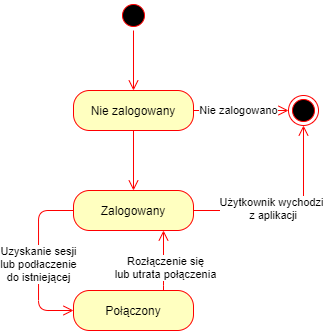

The diagram above was exported from draw.io. Its source (the exported page's mxGraphModel, read from the mxfile embedded in the PNG):
<mxGraphModel dx="981" dy="514" grid="1" gridSize="10" guides="1" tooltips="1" connect="1" arrows="1" fold="1" page="1" pageScale="1" pageWidth="827" pageHeight="1169" math="0" shadow="0">
  <root>
    <mxCell id="0" />
    <mxCell id="1" parent="0" />
    <mxCell id="4rjkS9tQ0dcwaIDxT5DZ-88" value="" style="ellipse;html=1;shape=startState;fillColor=#000000;strokeColor=#ff0000;" vertex="1" parent="1">
      <mxGeometry x="180" y="410" width="30" height="30" as="geometry" />
    </mxCell>
    <mxCell id="4rjkS9tQ0dcwaIDxT5DZ-89" value="" style="ellipse;html=1;shape=endState;fillColor=#000000;strokeColor=#ff0000;" vertex="1" parent="1">
      <mxGeometry x="350" y="505" width="30" height="30" as="geometry" />
    </mxCell>
    <mxCell id="4rjkS9tQ0dcwaIDxT5DZ-90" value="Nie zalogowany" style="rounded=1;whiteSpace=wrap;html=1;arcSize=40;fontColor=#000000;fillColor=#ffffc0;strokeColor=#ff0000;" vertex="1" parent="1">
      <mxGeometry x="135" y="500" width="120" height="40" as="geometry" />
    </mxCell>
    <mxCell id="4rjkS9tQ0dcwaIDxT5DZ-91" value="" style="edgeStyle=orthogonalEdgeStyle;html=1;verticalAlign=bottom;endArrow=open;endSize=8;strokeColor=#ff0000;entryX=0.5;entryY=0;entryDx=0;entryDy=0;exitX=0.5;exitY=1;exitDx=0;exitDy=0;" edge="1" parent="1" source="4rjkS9tQ0dcwaIDxT5DZ-88" target="4rjkS9tQ0dcwaIDxT5DZ-90">
      <mxGeometry relative="1" as="geometry">
        <mxPoint x="140" y="490" as="targetPoint" />
        <mxPoint x="140" y="400" as="sourcePoint" />
      </mxGeometry>
    </mxCell>
    <mxCell id="4rjkS9tQ0dcwaIDxT5DZ-93" value="Zalogowany" style="rounded=1;whiteSpace=wrap;html=1;arcSize=40;fontColor=#000000;fillColor=#ffffc0;strokeColor=#ff0000;" vertex="1" parent="1">
      <mxGeometry x="135" y="600" width="120" height="40" as="geometry" />
    </mxCell>
    <mxCell id="4rjkS9tQ0dcwaIDxT5DZ-94" value="Połączony" style="rounded=1;whiteSpace=wrap;html=1;arcSize=40;fontColor=#000000;fillColor=#ffffc0;strokeColor=#ff0000;" vertex="1" parent="1">
      <mxGeometry x="135" y="700" width="120" height="40" as="geometry" />
    </mxCell>
    <mxCell id="4rjkS9tQ0dcwaIDxT5DZ-96" value="" style="edgeStyle=orthogonalEdgeStyle;html=1;verticalAlign=bottom;endArrow=open;endSize=8;strokeColor=#ff0000;entryX=0.5;entryY=0;entryDx=0;entryDy=0;exitX=0.5;exitY=1;exitDx=0;exitDy=0;" edge="1" parent="1" source="4rjkS9tQ0dcwaIDxT5DZ-90" target="4rjkS9tQ0dcwaIDxT5DZ-93">
      <mxGeometry relative="1" as="geometry">
        <mxPoint x="280" y="585" as="targetPoint" />
        <mxPoint x="280" y="525" as="sourcePoint" />
      </mxGeometry>
    </mxCell>
    <mxCell id="4rjkS9tQ0dcwaIDxT5DZ-97" value="" style="edgeStyle=orthogonalEdgeStyle;html=1;verticalAlign=bottom;endArrow=open;endSize=8;strokeColor=#ff0000;entryX=0;entryY=0.5;entryDx=0;entryDy=0;exitX=0;exitY=0.5;exitDx=0;exitDy=0;" edge="1" parent="1" source="4rjkS9tQ0dcwaIDxT5DZ-93" target="4rjkS9tQ0dcwaIDxT5DZ-94">
      <mxGeometry relative="1" as="geometry">
        <mxPoint x="300" y="710" as="targetPoint" />
        <mxPoint x="300" y="650" as="sourcePoint" />
        <Array as="points">
          <mxPoint x="100" y="620" />
          <mxPoint x="100" y="720" />
        </Array>
      </mxGeometry>
    </mxCell>
    <mxCell id="4rjkS9tQ0dcwaIDxT5DZ-105" value="Uzyskanie sesji&lt;br&gt;lub podłaczenie&lt;br&gt;do istniejącej" style="edgeLabel;html=1;align=center;verticalAlign=middle;resizable=0;points=[];" vertex="1" connectable="0" parent="4rjkS9tQ0dcwaIDxT5DZ-97">
      <mxGeometry x="0.3441" y="2" relative="1" as="geometry">
        <mxPoint x="-2" y="-26" as="offset" />
      </mxGeometry>
    </mxCell>
    <mxCell id="4rjkS9tQ0dcwaIDxT5DZ-98" value="" style="edgeStyle=orthogonalEdgeStyle;html=1;verticalAlign=bottom;endArrow=open;endSize=8;strokeColor=#ff0000;entryX=0;entryY=0.5;entryDx=0;entryDy=0;exitX=1;exitY=0.5;exitDx=0;exitDy=0;" edge="1" parent="1" source="4rjkS9tQ0dcwaIDxT5DZ-90" target="4rjkS9tQ0dcwaIDxT5DZ-89">
      <mxGeometry relative="1" as="geometry">
        <mxPoint x="310" y="610" as="targetPoint" />
        <mxPoint x="310" y="550" as="sourcePoint" />
        <Array as="points" />
      </mxGeometry>
    </mxCell>
    <mxCell id="4rjkS9tQ0dcwaIDxT5DZ-103" value="Nie zalogowano" style="edgeLabel;html=1;align=center;verticalAlign=middle;resizable=0;points=[];" vertex="1" connectable="0" parent="4rjkS9tQ0dcwaIDxT5DZ-98">
      <mxGeometry x="0.2748" relative="1" as="geometry">
        <mxPoint x="-16" as="offset" />
      </mxGeometry>
    </mxCell>
    <mxCell id="4rjkS9tQ0dcwaIDxT5DZ-99" value="" style="edgeStyle=orthogonalEdgeStyle;html=1;verticalAlign=bottom;endArrow=open;endSize=8;strokeColor=#ff0000;entryX=0.5;entryY=1;entryDx=0;entryDy=0;exitX=1;exitY=0.5;exitDx=0;exitDy=0;" edge="1" parent="1" source="4rjkS9tQ0dcwaIDxT5DZ-93" target="4rjkS9tQ0dcwaIDxT5DZ-89">
      <mxGeometry relative="1" as="geometry">
        <mxPoint x="380" y="610" as="targetPoint" />
        <mxPoint x="285" y="610" as="sourcePoint" />
        <Array as="points">
          <mxPoint x="365" y="620" />
        </Array>
      </mxGeometry>
    </mxCell>
    <mxCell id="4rjkS9tQ0dcwaIDxT5DZ-104" value="Użytkownik wychodzi&lt;br&gt;&amp;nbsp;z aplikacji" style="edgeLabel;html=1;align=center;verticalAlign=middle;resizable=0;points=[];" vertex="1" connectable="0" parent="4rjkS9tQ0dcwaIDxT5DZ-99">
      <mxGeometry x="-0.2092" y="2" relative="1" as="geometry">
        <mxPoint as="offset" />
      </mxGeometry>
    </mxCell>
    <mxCell id="4rjkS9tQ0dcwaIDxT5DZ-100" value="" style="edgeStyle=orthogonalEdgeStyle;html=1;verticalAlign=bottom;endArrow=open;endSize=8;strokeColor=#ff0000;entryX=0.75;entryY=1;entryDx=0;entryDy=0;exitX=0.75;exitY=0;exitDx=0;exitDy=0;" edge="1" parent="1" source="4rjkS9tQ0dcwaIDxT5DZ-94" target="4rjkS9tQ0dcwaIDxT5DZ-93">
      <mxGeometry relative="1" as="geometry">
        <mxPoint x="380.00339828220183" y="629.9966017177982" as="targetPoint" />
        <mxPoint x="250" y="680" as="sourcePoint" />
        <Array as="points">
          <mxPoint x="225" y="690" />
          <mxPoint x="225" y="690" />
        </Array>
      </mxGeometry>
    </mxCell>
    <mxCell id="4rjkS9tQ0dcwaIDxT5DZ-106" value="Rozłączenie się&lt;br&gt;lub utrata połączenia" style="edgeLabel;html=1;align=center;verticalAlign=middle;resizable=0;points=[];" vertex="1" connectable="0" parent="4rjkS9tQ0dcwaIDxT5DZ-100">
      <mxGeometry x="-0.2828" y="-2" relative="1" as="geometry">
        <mxPoint y="-2" as="offset" />
      </mxGeometry>
    </mxCell>
  </root>
</mxGraphModel>